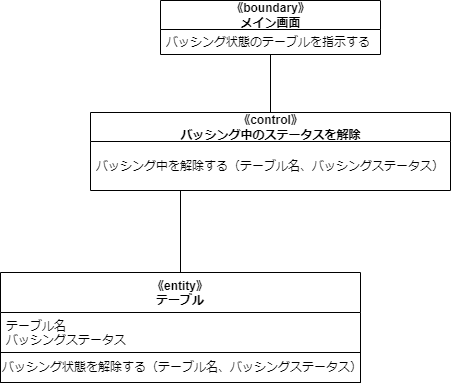

The diagram above was exported from draw.io. Its source (the exported page's mxGraphModel, read from the mxfile embedded in the PNG):
<mxGraphModel dx="325" dy="495" grid="1" gridSize="10" guides="1" tooltips="1" connect="1" arrows="1" fold="1" page="1" pageScale="1" pageWidth="827" pageHeight="1169" math="0" shadow="0">
  <root>
    <mxCell id="0" />
    <mxCell id="1" parent="0" />
    <mxCell id="3" value="《boundary》&lt;br&gt;メイン画面" style="swimlane;fontStyle=1;align=center;verticalAlign=middle;childLayout=stackLayout;horizontal=1;startSize=29;horizontalStack=0;resizeParent=1;resizeParentMax=0;resizeLast=0;collapsible=0;marginBottom=0;html=1;" parent="1" vertex="1">
      <mxGeometry x="270" y="558" width="220" height="54" as="geometry" />
    </mxCell>
    <mxCell id="4" value="バッシング状態のテーブルを指示する（）" style="text;html=1;strokeColor=none;fillColor=none;align=left;verticalAlign=middle;spacingLeft=4;spacingRight=4;overflow=hidden;rotatable=0;points=[[0,0.5],[1,0.5]];portConstraint=eastwest;" parent="3" vertex="1">
      <mxGeometry y="29" width="220" height="25" as="geometry" />
    </mxCell>
    <mxCell id="8" style="edgeStyle=none;html=1;exitX=0.5;exitY=0;exitDx=0;exitDy=0;entryX=0.5;entryY=1;entryDx=0;entryDy=0;endArrow=none;endFill=0;" parent="1" source="10" target="3" edge="1">
      <mxGeometry relative="1" as="geometry" />
    </mxCell>
    <mxCell id="10" value="《control》&lt;br&gt;バッシング中のステータスを解除" style="swimlane;fontStyle=1;align=center;verticalAlign=middle;childLayout=stackLayout;horizontal=1;startSize=29;horizontalStack=0;resizeParent=1;resizeParentMax=0;resizeLast=0;collapsible=0;marginBottom=0;html=1;" parent="1" vertex="1">
      <mxGeometry x="200" y="670" width="360" height="78" as="geometry" />
    </mxCell>
    <mxCell id="11" value="バッシング中を解除する（テーブル名、バッシングステータス）" style="text;html=1;strokeColor=none;fillColor=none;align=left;verticalAlign=middle;spacingLeft=4;spacingRight=4;overflow=hidden;rotatable=0;points=[[0,0.5],[1,0.5]];portConstraint=eastwest;" parent="10" vertex="1">
      <mxGeometry y="29" width="360" height="49" as="geometry" />
    </mxCell>
    <mxCell id="19" style="edgeStyle=none;html=1;exitX=0.5;exitY=0;exitDx=0;exitDy=0;entryX=0.25;entryY=1;entryDx=0;entryDy=0;endArrow=none;endFill=0;" parent="1" source="13" target="10" edge="1">
      <mxGeometry relative="1" as="geometry" />
    </mxCell>
    <mxCell id="13" value="《entity》&#10;テーブル" style="swimlane;fontStyle=1;align=center;verticalAlign=top;childLayout=stackLayout;horizontal=1;startSize=40;horizontalStack=0;resizeParent=1;resizeParentMax=0;resizeLast=0;collapsible=1;marginBottom=0;" parent="1" vertex="1">
      <mxGeometry x="110" y="830" width="360" height="110" as="geometry" />
    </mxCell>
    <mxCell id="14" value="テーブル名&#10;バッシングステータス" style="text;strokeColor=none;fillColor=none;align=left;verticalAlign=top;spacingLeft=4;spacingRight=4;overflow=hidden;rotatable=0;points=[[0,0.5],[1,0.5]];portConstraint=eastwest;" parent="13" vertex="1">
      <mxGeometry y="40" width="360" height="40" as="geometry" />
    </mxCell>
    <mxCell id="15" value="" style="swimlane;startSize=0;" parent="13" vertex="1">
      <mxGeometry y="80" width="360" height="30" as="geometry" />
    </mxCell>
    <mxCell id="16" value="バッシング状態を解除する（テーブル名、バッシングステータス）" style="text;html=1;align=left;verticalAlign=middle;resizable=0;points=[];autosize=1;strokeColor=none;fillColor=none;" parent="15" vertex="1">
      <mxGeometry width="380" height="30" as="geometry" />
    </mxCell>
  </root>
</mxGraphModel>